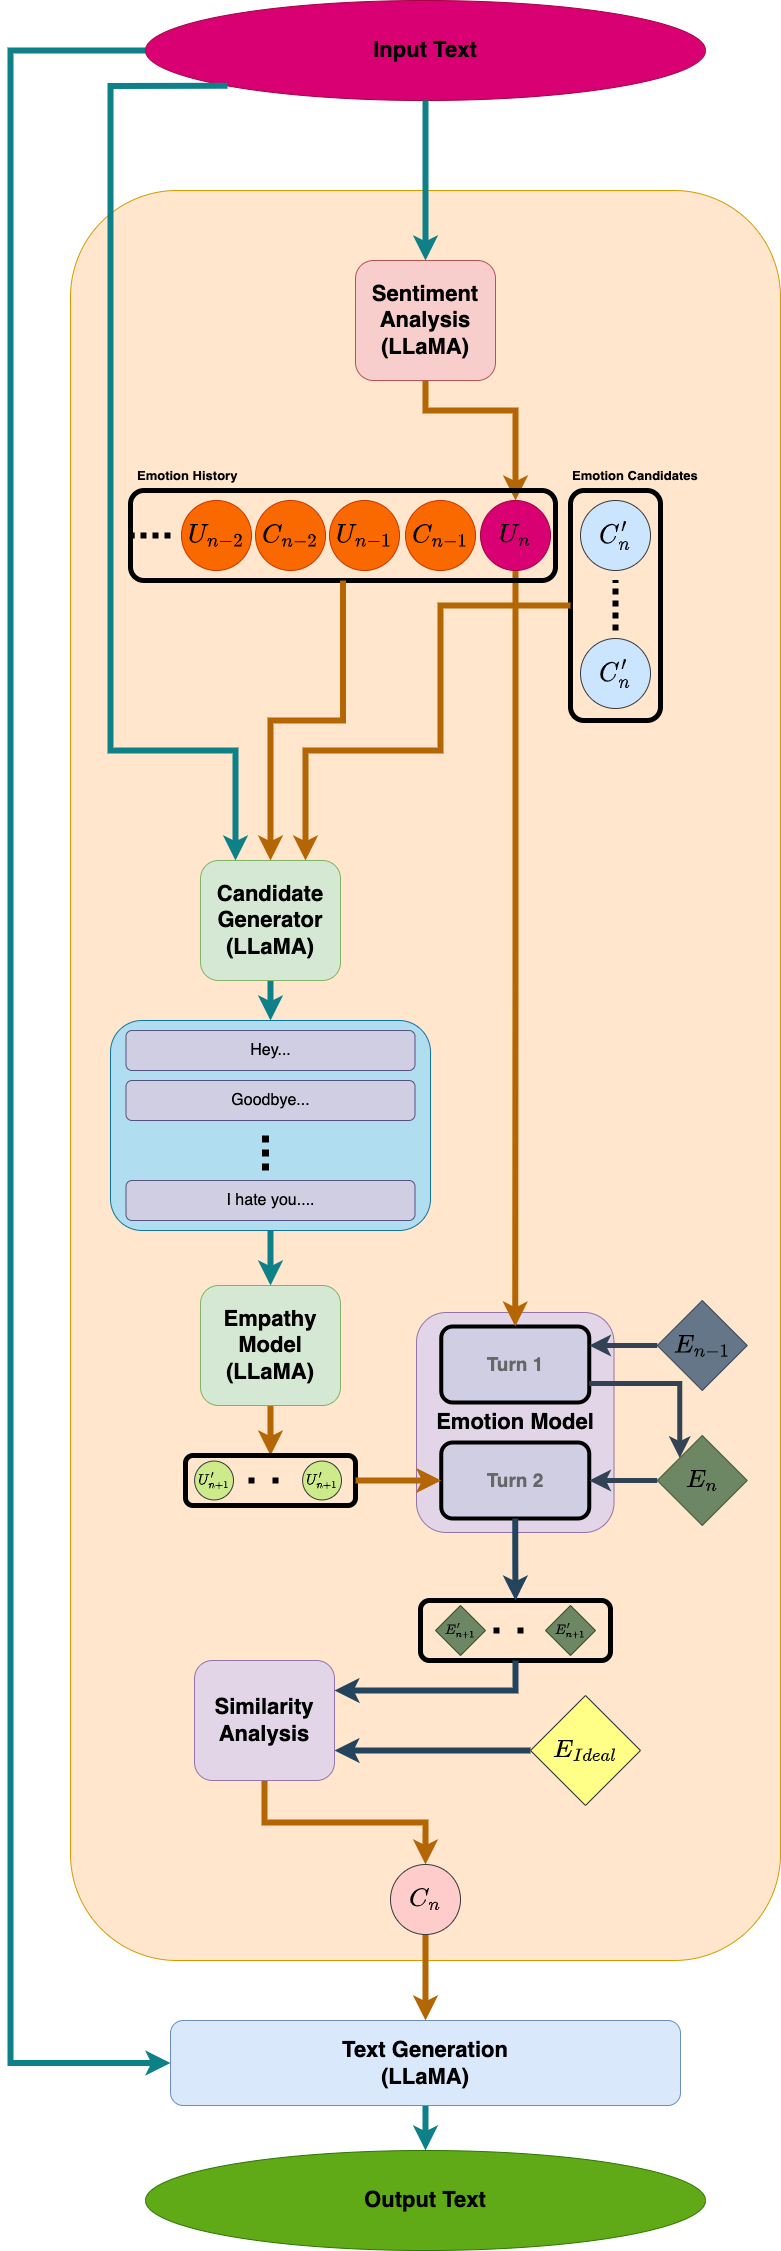

The diagram above was exported from draw.io. Its source (the exported page's mxGraphModel, read from the mxfile embedded in the PNG):
<mxGraphModel dx="1134" dy="1949" grid="1" gridSize="10" guides="1" tooltips="1" connect="1" arrows="1" fold="1" page="1" pageScale="1" pageWidth="827" pageHeight="1169" math="1" shadow="0">
  <root>
    <mxCell id="0" />
    <mxCell id="1" parent="0" />
    <mxCell id="32" style="edgeStyle=orthogonalEdgeStyle;rounded=0;orthogonalLoop=1;jettySize=auto;html=1;exitX=0;exitY=0.5;exitDx=0;exitDy=0;entryX=0;entryY=0.5;entryDx=0;entryDy=0;strokeWidth=6;fontFamily=Helvetica;fontSize=22;fontColor=#000000;fillColor=#b0e3e6;strokeColor=#0e8088;" parent="1" source="15" target="18" edge="1">
      <mxGeometry relative="1" as="geometry">
        <Array as="points">
          <mxPoint x="90" y="-60" />
          <mxPoint x="90" y="1953" />
        </Array>
      </mxGeometry>
    </mxCell>
    <mxCell id="15" value="Input Text" style="ellipse;whiteSpace=wrap;html=1;fontStyle=1;fontSize=22;fillColor=#d80073;strokeColor=#A50040;fontColor=#000000;fontFamily=Helvetica;" parent="1" vertex="1">
      <mxGeometry x="225" y="-110" width="560" height="100" as="geometry" />
    </mxCell>
    <mxCell id="20" style="edgeStyle=orthogonalEdgeStyle;rounded=0;orthogonalLoop=1;jettySize=auto;html=1;entryX=0.5;entryY=0;entryDx=0;entryDy=0;fontFamily=Helvetica;fontSize=22;fontColor=#000000;strokeWidth=6;fillColor=#b0e3e6;strokeColor=#0e8088;" parent="1" source="18" target="19" edge="1">
      <mxGeometry relative="1" as="geometry" />
    </mxCell>
    <mxCell id="22" value="" style="rounded=1;whiteSpace=wrap;html=1;fontFamily=Helvetica;fontSize=22;fillColor=#ffe6cc;strokeColor=#d79b00;" parent="1" vertex="1">
      <mxGeometry x="150" y="80" width="710" height="1770" as="geometry" />
    </mxCell>
    <mxCell id="18" value="Text Generation&lt;br style=&quot;font-size: 22px;&quot;&gt;(LLaMA)" style="rounded=1;whiteSpace=wrap;html=1;fontFamily=Helvetica;fillColor=#dae8fc;strokeColor=#6c8ebf;fontStyle=1;fontColor=#000000;fontSize=22;" parent="1" vertex="1">
      <mxGeometry x="250" y="1910" width="510" height="85" as="geometry" />
    </mxCell>
    <mxCell id="181" style="edgeStyle=orthogonalEdgeStyle;rounded=0;orthogonalLoop=1;jettySize=auto;html=1;exitX=0;exitY=1;exitDx=0;exitDy=0;strokeWidth=6;fillColor=#b0e3e6;strokeColor=#0e8088;entryX=0.25;entryY=0;entryDx=0;entryDy=0;" edge="1" parent="1" source="15" target="177">
      <mxGeometry relative="1" as="geometry">
        <Array as="points">
          <mxPoint x="190" y="-25" />
          <mxPoint x="190" y="640" />
          <mxPoint x="315" y="640" />
        </Array>
      </mxGeometry>
    </mxCell>
    <mxCell id="19" value="Output Text" style="ellipse;whiteSpace=wrap;html=1;fontStyle=1;fontSize=22;fillColor=#60a917;strokeColor=#2D7600;fontColor=#000000;fontFamily=Helvetica;" parent="1" vertex="1">
      <mxGeometry x="225" y="2040" width="560" height="100" as="geometry" />
    </mxCell>
    <mxCell id="88" style="edgeStyle=orthogonalEdgeStyle;rounded=0;orthogonalLoop=1;jettySize=auto;html=1;exitX=0.5;exitY=1;exitDx=0;exitDy=0;entryX=0.5;entryY=0;entryDx=0;entryDy=0;strokeColor=#b46504;strokeWidth=6;fontSize=12;fontColor=#000000;fillColor=#fad7ac;" parent="1" source="34" target="77" edge="1">
      <mxGeometry relative="1" as="geometry" />
    </mxCell>
    <mxCell id="34" value="Empathy&lt;br&gt;Model&lt;br&gt;(LLaMA)" style="rounded=1;whiteSpace=wrap;html=1;fillColor=#d5e8d4;strokeColor=#82b366;fontSize=22;fontStyle=1;fontColor=#000000;" parent="1" vertex="1">
      <mxGeometry x="280" y="1175" width="140" height="120" as="geometry" />
    </mxCell>
    <mxCell id="64" style="edgeStyle=orthogonalEdgeStyle;rounded=0;orthogonalLoop=1;jettySize=auto;html=1;exitX=0.5;exitY=1;exitDx=0;exitDy=0;entryX=0.5;entryY=0;entryDx=0;entryDy=0;strokeColor=#b46504;strokeWidth=6;fontSize=22;fontColor=#000000;fillColor=#fad7ac;" parent="1" source="55" target="43" edge="1">
      <mxGeometry relative="1" as="geometry">
        <Array as="points">
          <mxPoint x="505" y="300" />
          <mxPoint x="595" y="300" />
        </Array>
      </mxGeometry>
    </mxCell>
    <mxCell id="55" value="Sentiment&lt;br&gt;Analysis&lt;br&gt;(LLaMA)" style="rounded=1;whiteSpace=wrap;html=1;fillColor=#f8cecc;strokeColor=#b85450;fontSize=22;fontStyle=1;fontColor=#000000;" parent="1" vertex="1">
      <mxGeometry x="435" y="150" width="140" height="120" as="geometry" />
    </mxCell>
    <mxCell id="61" value="$$E_{n-1}$$" style="rhombus;whiteSpace=wrap;html=1;strokeColor=#314354;strokeWidth=1;fontSize=22;fontColor=#000000;fillColor=#647687;" parent="1" vertex="1">
      <mxGeometry x="736.75" y="1190" width="90" height="90" as="geometry" />
    </mxCell>
    <mxCell id="96" value="" style="group" parent="1" vertex="1" connectable="0">
      <mxGeometry x="265" y="1345" width="170" height="50" as="geometry" />
    </mxCell>
    <mxCell id="77" value="" style="rounded=1;whiteSpace=wrap;html=1;fontSize=22;fontColor=#000000;fillColor=none;strokeColor=#000000;strokeWidth=5;" parent="96" vertex="1">
      <mxGeometry width="170" height="50" as="geometry" />
    </mxCell>
    <mxCell id="78" value="$$U_{n+1}'$$" style="ellipse;whiteSpace=wrap;html=1;aspect=fixed;fontSize=12;fillColor=#cdeb8b;strokeColor=#36393d;fontStyle=1;flipH=0;fontColor=#000000;" parent="96" vertex="1">
      <mxGeometry x="117.10810810810813" y="5.555555555555543" width="38.888888888888886" height="38.888888888888886" as="geometry" />
    </mxCell>
    <mxCell id="81" value="$$U_{n+1}'$$" style="ellipse;whiteSpace=wrap;html=1;aspect=fixed;fontSize=12;fillColor=#cdeb8b;strokeColor=#36393d;fontStyle=1;flipH=0;fontColor=#000000;" parent="96" vertex="1">
      <mxGeometry x="9.108108108108127" y="5.555555555555543" width="38.888888888888886" height="38.888888888888886" as="geometry" />
    </mxCell>
    <mxCell id="82" value="" style="endArrow=none;dashed=1;html=1;dashPattern=1 3;strokeWidth=6;rounded=0;strokeColor=#000000;fontSize=22;fontColor=#000000;" parent="96" edge="1">
      <mxGeometry width="50" height="50" relative="1" as="geometry">
        <mxPoint x="62.99729729729734" y="25" as="sourcePoint" />
        <mxPoint x="106.78108108108114" y="25" as="targetPoint" />
      </mxGeometry>
    </mxCell>
    <mxCell id="104" value="$$E_n$$" style="rhombus;whiteSpace=wrap;html=1;strokeColor=#3A5431;strokeWidth=1;fontSize=22;fontColor=#000000;fillColor=#6d8764;" parent="1" vertex="1">
      <mxGeometry x="736.75" y="1325" width="90" height="90" as="geometry" />
    </mxCell>
    <mxCell id="119" value="" style="group" parent="1" vertex="1" connectable="0">
      <mxGeometry x="500" y="1490" width="190" height="60" as="geometry" />
    </mxCell>
    <mxCell id="111" value="$$E_{n+1}'$$" style="rhombus;whiteSpace=wrap;html=1;strokeColor=#3A5431;strokeWidth=1;fontSize=12;fontColor=#000000;fillColor=#6d8764;" parent="119" vertex="1">
      <mxGeometry x="15" y="5" width="50" height="50" as="geometry" />
    </mxCell>
    <mxCell id="116" value="" style="endArrow=none;dashed=1;html=1;dashPattern=1 3;strokeWidth=6;rounded=0;strokeColor=#000000;fontSize=22;fontColor=#000000;" parent="119" edge="1">
      <mxGeometry width="50" height="50" relative="1" as="geometry">
        <mxPoint x="72.99729729729734" y="30" as="sourcePoint" />
        <mxPoint x="116.78108108108114" y="30" as="targetPoint" />
      </mxGeometry>
    </mxCell>
    <mxCell id="113" value="" style="rounded=1;whiteSpace=wrap;html=1;fontSize=22;fontColor=#000000;fillColor=none;strokeColor=#000000;strokeWidth=5;" parent="119" vertex="1">
      <mxGeometry width="190" height="60" as="geometry" />
    </mxCell>
    <mxCell id="118" value="$$E_{n+1}'$$" style="rhombus;whiteSpace=wrap;html=1;strokeColor=#3A5431;strokeWidth=1;fontSize=12;fontColor=#000000;fillColor=#6d8764;" parent="119" vertex="1">
      <mxGeometry x="125" y="5" width="50" height="50" as="geometry" />
    </mxCell>
    <mxCell id="167" style="edgeStyle=orthogonalEdgeStyle;rounded=0;orthogonalLoop=1;jettySize=auto;html=1;exitX=0;exitY=0.5;exitDx=0;exitDy=0;entryX=1;entryY=0.75;entryDx=0;entryDy=0;strokeColor=#23445d;strokeWidth=6;fontColor=#000000;endArrow=classic;endFill=1;fillColor=#bac8d3;" parent="1" source="123" target="124" edge="1">
      <mxGeometry relative="1" as="geometry" />
    </mxCell>
    <mxCell id="123" value="$$E_{Ideal}&lt;br&gt;$$" style="rhombus;whiteSpace=wrap;html=1;strokeColor=#36393d;strokeWidth=1;fontSize=22;fillColor=#ffff88;fontColor=#000000;" parent="1" vertex="1">
      <mxGeometry x="610" y="1585" width="110" height="110" as="geometry" />
    </mxCell>
    <mxCell id="129" style="edgeStyle=orthogonalEdgeStyle;rounded=0;orthogonalLoop=1;jettySize=auto;html=1;exitX=0.5;exitY=1;exitDx=0;exitDy=0;entryX=0.5;entryY=0;entryDx=0;entryDy=0;strokeColor=#b46504;strokeWidth=6;fontSize=12;fontColor=#000000;fillColor=#fad7ac;" parent="1" source="124" target="128" edge="1">
      <mxGeometry relative="1" as="geometry" />
    </mxCell>
    <mxCell id="124" value="Similarity&lt;br&gt;Analysis" style="rounded=1;whiteSpace=wrap;html=1;fillColor=#e1d5e7;strokeColor=#9673a6;fontSize=22;fontStyle=1;fontColor=#000000;" parent="1" vertex="1">
      <mxGeometry x="274" y="1550" width="140" height="120" as="geometry" />
    </mxCell>
    <mxCell id="130" style="edgeStyle=orthogonalEdgeStyle;rounded=0;orthogonalLoop=1;jettySize=auto;html=1;exitX=0.5;exitY=1;exitDx=0;exitDy=0;strokeColor=#b46504;strokeWidth=6;fontSize=12;fontColor=#000000;fillColor=#fad7ac;" parent="1" source="128" target="18" edge="1">
      <mxGeometry relative="1" as="geometry" />
    </mxCell>
    <mxCell id="128" value="$$C_&lt;br&gt;n$$" style="ellipse;whiteSpace=wrap;html=1;aspect=fixed;fontSize=22;fillColor=#ffcccc;strokeColor=#36393d;fontStyle=1;flipH=1;fontColor=#000000;" parent="1" vertex="1">
      <mxGeometry x="470" y="1754" width="70" height="70" as="geometry" />
    </mxCell>
    <mxCell id="168" style="edgeStyle=orthogonalEdgeStyle;rounded=0;orthogonalLoop=1;jettySize=auto;html=1;exitX=0.5;exitY=1;exitDx=0;exitDy=0;entryX=1;entryY=0.25;entryDx=0;entryDy=0;strokeColor=#23445d;strokeWidth=6;fontColor=#000000;endArrow=classic;endFill=1;fillColor=#bac8d3;" parent="1" source="113" target="124" edge="1">
      <mxGeometry relative="1" as="geometry" />
    </mxCell>
    <mxCell id="176" value="" style="group" parent="1" vertex="1" connectable="0">
      <mxGeometry x="496" y="1202" width="197.5" height="220" as="geometry" />
    </mxCell>
    <mxCell id="59" value="Emotion Model" style="rounded=1;whiteSpace=wrap;html=1;fillColor=#e1d5e7;strokeColor=#9673a6;fontSize=22;fontStyle=1;fontColor=#000000;" parent="176" vertex="1">
      <mxGeometry width="197.5" height="220" as="geometry" />
    </mxCell>
    <mxCell id="169" value="Turn 1" style="rounded=1;whiteSpace=wrap;html=1;fillColor=#d0cee2;strokeColor=#000000;strokeWidth=4;fontStyle=1;fontSize=19;fontColor=#666666;" parent="176" vertex="1">
      <mxGeometry x="24.75" y="14" width="148" height="76" as="geometry" />
    </mxCell>
    <mxCell id="170" value="&lt;span style=&quot;font-size: 19px; font-weight: 700;&quot;&gt;Turn 2&lt;/span&gt;" style="rounded=1;whiteSpace=wrap;html=1;fillColor=#d0cee2;strokeColor=#000000;strokeWidth=4;fontColor=#666666;" parent="176" vertex="1">
      <mxGeometry x="24.75" y="130" width="148" height="76" as="geometry" />
    </mxCell>
    <mxCell id="175" style="edgeStyle=orthogonalEdgeStyle;rounded=0;orthogonalLoop=1;jettySize=auto;html=1;exitX=0;exitY=0.5;exitDx=0;exitDy=0;entryX=1;entryY=0.5;entryDx=0;entryDy=0;strokeWidth=5;fillColor=#647687;strokeColor=#314354;" parent="1" source="104" target="170" edge="1">
      <mxGeometry relative="1" as="geometry" />
    </mxCell>
    <mxCell id="172" style="edgeStyle=orthogonalEdgeStyle;rounded=0;orthogonalLoop=1;jettySize=auto;html=1;exitX=0;exitY=0.5;exitDx=0;exitDy=0;entryX=1;entryY=0.25;entryDx=0;entryDy=0;strokeWidth=5;fillColor=#647687;strokeColor=#314354;" parent="1" source="61" target="169" edge="1">
      <mxGeometry relative="1" as="geometry" />
    </mxCell>
    <mxCell id="173" style="edgeStyle=orthogonalEdgeStyle;rounded=0;orthogonalLoop=1;jettySize=auto;html=1;exitX=1;exitY=0.75;exitDx=0;exitDy=0;entryX=0;entryY=0;entryDx=0;entryDy=0;strokeWidth=5;fillColor=#647687;strokeColor=#314354;" parent="1" source="169" target="104" edge="1">
      <mxGeometry relative="1" as="geometry" />
    </mxCell>
    <mxCell id="163" style="edgeStyle=orthogonalEdgeStyle;rounded=0;orthogonalLoop=1;jettySize=auto;html=1;exitX=1;exitY=0.5;exitDx=0;exitDy=0;entryX=0;entryY=0.5;entryDx=0;entryDy=0;strokeColor=#b46504;strokeWidth=6;fontColor=#000000;endArrow=classic;endFill=1;fillColor=#fad7ac;" parent="1" source="77" target="170" edge="1">
      <mxGeometry relative="1" as="geometry" />
    </mxCell>
    <mxCell id="69" style="edgeStyle=orthogonalEdgeStyle;rounded=0;orthogonalLoop=1;jettySize=auto;html=1;exitX=0.5;exitY=1;exitDx=0;exitDy=0;entryX=0.5;entryY=0;entryDx=0;entryDy=0;strokeColor=#b46504;strokeWidth=6;fontSize=22;fontColor=#000000;fillColor=#fad7ac;" parent="1" source="43" target="169" edge="1">
      <mxGeometry relative="1" as="geometry" />
    </mxCell>
    <mxCell id="166" style="edgeStyle=orthogonalEdgeStyle;rounded=0;orthogonalLoop=1;jettySize=auto;html=1;exitX=0.5;exitY=1;exitDx=0;exitDy=0;strokeColor=#23445d;strokeWidth=6;fontColor=#000000;endArrow=classic;endFill=1;fillColor=#bac8d3;" parent="1" source="170" target="113" edge="1">
      <mxGeometry relative="1" as="geometry" />
    </mxCell>
    <mxCell id="33" style="edgeStyle=orthogonalEdgeStyle;rounded=0;orthogonalLoop=1;jettySize=auto;html=1;exitX=0.5;exitY=1;exitDx=0;exitDy=0;strokeWidth=6;fontFamily=Helvetica;fontSize=22;fontColor=#000000;fillColor=#b0e3e6;strokeColor=#0e8088;entryX=0.5;entryY=0;entryDx=0;entryDy=0;" parent="1" source="15" target="55" edge="1">
      <mxGeometry relative="1" as="geometry">
        <Array as="points" />
      </mxGeometry>
    </mxCell>
    <mxCell id="148" value="" style="group" parent="1" vertex="1" connectable="0">
      <mxGeometry x="210" y="350" width="425" height="120" as="geometry" />
    </mxCell>
    <mxCell id="51" value="Emotion History" style="text;html=1;strokeColor=none;fillColor=none;align=left;verticalAlign=middle;whiteSpace=wrap;rounded=0;strokeWidth=5;fontSize=13;fontColor=#000000;fontStyle=1" parent="148" vertex="1">
      <mxGeometry x="5" width="200" height="30" as="geometry" />
    </mxCell>
    <mxCell id="40" value="" style="rounded=1;whiteSpace=wrap;html=1;fontSize=22;fontColor=#000000;fillColor=none;strokeColor=#000000;strokeWidth=5;" parent="148" vertex="1">
      <mxGeometry y="30" width="425" height="90" as="geometry" />
    </mxCell>
    <mxCell id="41" value="$$U_{n-1}$$" style="ellipse;whiteSpace=wrap;html=1;aspect=fixed;fontSize=22;fontColor=#000000;fillColor=#fa6800;strokeColor=#C73500;fontStyle=1;flipH=1;" parent="148" vertex="1">
      <mxGeometry x="199" y="40" width="70" height="70" as="geometry" />
    </mxCell>
    <mxCell id="42" value="$$C_&lt;br&gt;{n-1}&lt;br&gt;$$" style="ellipse;whiteSpace=wrap;html=1;aspect=fixed;fontSize=22;fontColor=#000000;fillColor=#fa6800;strokeColor=#C73500;fontStyle=1;flipH=1;" parent="148" vertex="1">
      <mxGeometry x="275" y="40" width="70" height="70" as="geometry" />
    </mxCell>
    <mxCell id="44" value="$$C_{n-2}$$" style="ellipse;whiteSpace=wrap;html=1;aspect=fixed;fontSize=22;fontColor=#000000;fillColor=#fa6800;strokeColor=#C73500;fontStyle=1;flipH=1;" parent="148" vertex="1">
      <mxGeometry x="125" y="40" width="70" height="70" as="geometry" />
    </mxCell>
    <mxCell id="45" value="$$U_{n-2}$$" style="ellipse;whiteSpace=wrap;html=1;aspect=fixed;fontSize=22;fontColor=#000000;fillColor=#fa6800;strokeColor=#C73500;fontStyle=1;flipH=1;" parent="148" vertex="1">
      <mxGeometry x="51" y="40" width="70" height="70" as="geometry" />
    </mxCell>
    <mxCell id="47" value="" style="endArrow=none;dashed=1;html=1;dashPattern=1 1;strokeWidth=6;rounded=0;strokeColor=#000000;fontSize=22;fontColor=#000000;" parent="148" edge="1">
      <mxGeometry width="50" height="50" relative="1" as="geometry">
        <mxPoint x="40" y="75" as="sourcePoint" />
        <mxPoint y="75" as="targetPoint" />
      </mxGeometry>
    </mxCell>
    <mxCell id="43" value="$$U_&lt;br&gt;n$$" style="ellipse;whiteSpace=wrap;html=1;aspect=fixed;fontSize=22;fontColor=#000000;fillColor=#d80073;strokeColor=#A50040;fontStyle=1;flipH=1;" parent="148" vertex="1">
      <mxGeometry x="350" y="40" width="70" height="70" as="geometry" />
    </mxCell>
    <mxCell id="155" value="" style="group" parent="1" vertex="1" connectable="0">
      <mxGeometry x="650" y="350" width="200" height="260" as="geometry" />
    </mxCell>
    <mxCell id="147" value="" style="group" parent="155" vertex="1" connectable="0">
      <mxGeometry y="30" width="90" height="230" as="geometry" />
    </mxCell>
    <mxCell id="141" value="" style="rounded=1;whiteSpace=wrap;html=1;fontColor=#000000;strokeWidth=5;strokeColor=#000000;fillColor=none;" parent="147" vertex="1">
      <mxGeometry width="90" height="230" as="geometry" />
    </mxCell>
    <mxCell id="139" style="edgeStyle=orthogonalEdgeStyle;rounded=0;orthogonalLoop=1;jettySize=auto;html=1;fontColor=#000000;strokeColor=#000000;dashed=1;strokeWidth=6;endArrow=none;endFill=0;dashPattern=1 1;" parent="147" edge="1">
      <mxGeometry relative="1" as="geometry">
        <mxPoint x="45" y="140" as="sourcePoint" />
        <mxPoint x="45" y="90" as="targetPoint" />
      </mxGeometry>
    </mxCell>
    <mxCell id="136" value="$$C_&lt;br&gt;n'&lt;br&gt;$$" style="ellipse;whiteSpace=wrap;html=1;aspect=fixed;fontSize=22;fillColor=#cce5ff;strokeColor=#36393d;fontStyle=1;flipH=1;fontColor=#000000;flipV=1;" parent="147" vertex="1">
      <mxGeometry x="10" y="10" width="70" height="70" as="geometry" />
    </mxCell>
    <mxCell id="137" value="$$C_&lt;br&gt;n'&lt;br&gt;$$" style="ellipse;whiteSpace=wrap;html=1;aspect=fixed;fontSize=22;fillColor=#cce5ff;strokeColor=#36393d;fontStyle=1;flipH=1;fontColor=#000000;flipV=1;" parent="147" vertex="1">
      <mxGeometry x="10" y="148" width="70" height="70" as="geometry" />
    </mxCell>
    <mxCell id="154" value="Emotion Candidates" style="text;html=1;strokeColor=none;fillColor=none;align=left;verticalAlign=middle;whiteSpace=wrap;rounded=0;strokeWidth=5;fontSize=13;fontColor=#000000;fontStyle=1" parent="155" vertex="1">
      <mxGeometry width="200" height="30" as="geometry" />
    </mxCell>
    <mxCell id="183" style="edgeStyle=orthogonalEdgeStyle;rounded=0;orthogonalLoop=1;jettySize=auto;html=1;exitX=0.5;exitY=1;exitDx=0;exitDy=0;entryX=0.5;entryY=0;entryDx=0;entryDy=0;strokeWidth=6;fillColor=#b0e3e6;strokeColor=#0e8088;" edge="1" parent="1" source="177" target="182">
      <mxGeometry relative="1" as="geometry" />
    </mxCell>
    <mxCell id="177" value="Candidate&lt;br&gt;Generator&lt;br&gt;(LLaMA)" style="rounded=1;whiteSpace=wrap;html=1;fillColor=#d5e8d4;strokeColor=#82b366;fontSize=22;fontStyle=1;fontColor=#000000;" vertex="1" parent="1">
      <mxGeometry x="280" y="750" width="140" height="120" as="geometry" />
    </mxCell>
    <mxCell id="178" style="edgeStyle=orthogonalEdgeStyle;rounded=0;orthogonalLoop=1;jettySize=auto;html=1;exitX=0.5;exitY=1;exitDx=0;exitDy=0;entryX=0.5;entryY=0;entryDx=0;entryDy=0;strokeWidth=6;fillColor=#fad7ac;strokeColor=#b46504;" edge="1" parent="1" source="40" target="177">
      <mxGeometry relative="1" as="geometry" />
    </mxCell>
    <mxCell id="179" style="edgeStyle=orthogonalEdgeStyle;rounded=0;orthogonalLoop=1;jettySize=auto;html=1;exitX=0;exitY=0.5;exitDx=0;exitDy=0;entryX=0.75;entryY=0;entryDx=0;entryDy=0;strokeWidth=6;fillColor=#fad7ac;strokeColor=#b46504;" edge="1" parent="1" source="141" target="177">
      <mxGeometry relative="1" as="geometry">
        <Array as="points">
          <mxPoint x="520" y="495" />
          <mxPoint x="520" y="640" />
          <mxPoint x="385" y="640" />
        </Array>
      </mxGeometry>
    </mxCell>
    <mxCell id="184" style="edgeStyle=orthogonalEdgeStyle;rounded=0;orthogonalLoop=1;jettySize=auto;html=1;exitX=0.5;exitY=1;exitDx=0;exitDy=0;entryX=0.5;entryY=0;entryDx=0;entryDy=0;strokeWidth=6;fillColor=#b0e3e6;strokeColor=#0e8088;" edge="1" parent="1" source="182" target="34">
      <mxGeometry relative="1" as="geometry" />
    </mxCell>
    <mxCell id="182" value="" style="rounded=1;whiteSpace=wrap;html=1;fillColor=#b1ddf0;strokeColor=#10739e;" vertex="1" parent="1">
      <mxGeometry x="190" y="910" width="320" height="210" as="geometry" />
    </mxCell>
    <mxCell id="185" value="Hey..." style="rounded=1;whiteSpace=wrap;html=1;fillColor=#d0cee2;strokeColor=#56517e;fontColor=#000000;fontSize=16;" vertex="1" parent="1">
      <mxGeometry x="205.5" y="920" width="289" height="40" as="geometry" />
    </mxCell>
    <mxCell id="188" value="Goodbye..." style="rounded=1;whiteSpace=wrap;html=1;fillColor=#d0cee2;strokeColor=#56517e;fontColor=#000000;fontSize=16;" vertex="1" parent="1">
      <mxGeometry x="205.5" y="970" width="289" height="40" as="geometry" />
    </mxCell>
    <mxCell id="189" value="I hate you...." style="rounded=1;whiteSpace=wrap;html=1;fillColor=#d0cee2;strokeColor=#56517e;fontColor=#000000;fontSize=16;" vertex="1" parent="1">
      <mxGeometry x="205.5" y="1070" width="289" height="40" as="geometry" />
    </mxCell>
    <mxCell id="193" value="" style="endArrow=none;dashed=1;html=1;dashPattern=1 1;strokeWidth=7;rounded=0;fontSize=16;fontColor=#000000;strokeColor=#000000;" edge="1" parent="1">
      <mxGeometry width="50" height="50" relative="1" as="geometry">
        <mxPoint x="345" y="1060" as="sourcePoint" />
        <mxPoint x="345" y="1020" as="targetPoint" />
      </mxGeometry>
    </mxCell>
  </root>
</mxGraphModel>